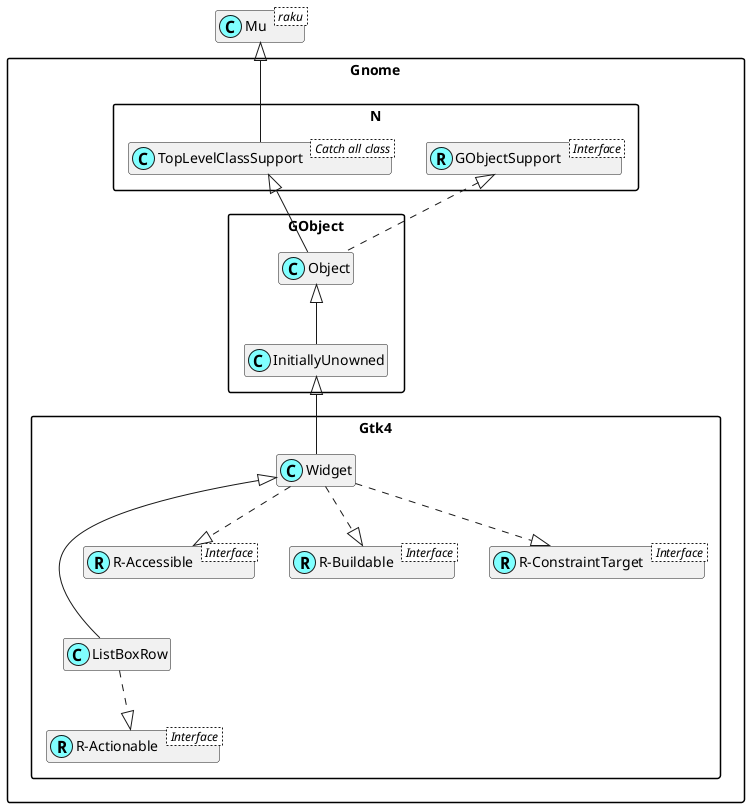

The diagram above was rendered by PlantUML. Its source (embedded in the PNG):
@startuml
'scale 0.8

skinparam packageStyle rectangle
skinparam stereotypeCBackgroundColor #80ffff
set namespaceSeparator ::
hide members

class Mu < raku >

class Gnome::N::TopLevelClassSupport < Catch all class >
Mu <|-- Gnome::N::TopLevelClassSupport

Interface Gnome::N::GObjectSupport < Interface >
class Gnome::N::GObjectSupport <<(R,#80ffff)>>

Interface Gnome::Gtk4::R-Actionable < Interface >
class "Gnome::Gtk4::R-Actionable" <<(R,#80ffff)>>
Gnome::Gtk4::ListBoxRow ..|> "Gnome::Gtk4::R-Actionable"
Gnome::Gtk4::Widget <|--- Gnome::Gtk4::ListBoxRow

Interface Gnome::Gtk4::R-Accessible < Interface >
class "Gnome::Gtk4::R-Accessible" <<(R,#80ffff)>>
Gnome::Gtk4::Widget ..|> "Gnome::Gtk4::R-Accessible"

Interface Gnome::Gtk4::R-Buildable < Interface >
class "Gnome::Gtk4::R-Buildable" <<(R,#80ffff)>>
Gnome::Gtk4::Widget ..|> "Gnome::Gtk4::R-Buildable"

Interface Gnome::Gtk4::R-ConstraintTarget < Interface >
class "Gnome::Gtk4::R-ConstraintTarget" <<(R,#80ffff)>>
Gnome::Gtk4::Widget ..|> "Gnome::Gtk4::R-ConstraintTarget"
Gnome::GObject::InitiallyUnowned <|-- Gnome::Gtk4::Widget
Gnome::GObject::Object <|-- Gnome::GObject::InitiallyUnowned
Gnome::N::TopLevelClassSupport <|-- Gnome::GObject::Object
Gnome::N::GObjectSupport <|. Gnome::GObject::Object

@enduml